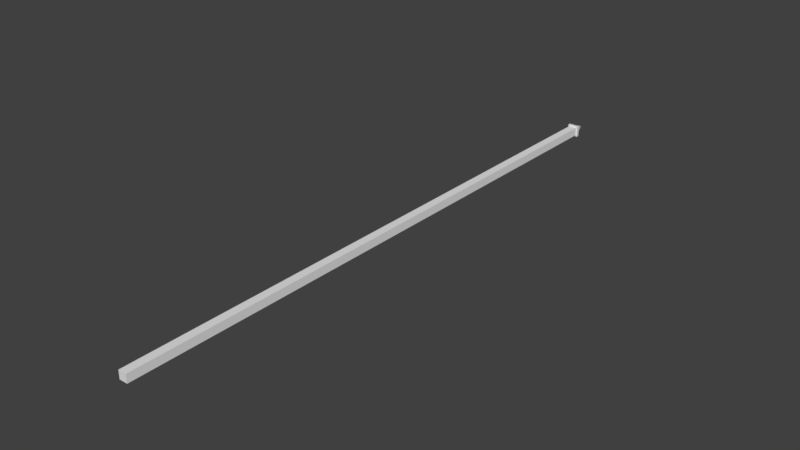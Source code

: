 # Source: Axis1.blend  (saved by Blender 2.77.0; exported with 4.5.12 LTS)
import bpy
from mathutils import Matrix  # noqa: F401  (used for matrix-valued properties, if any)

bpy.ops.wm.read_factory_settings(use_empty=True)
scene = bpy.context.scene
scene.name = 'Scene'

# ---- collections
col_collection_1 = bpy.data.collections.new('Collection 1'); scene.collection.children.link(col_collection_1)

# ---- world
world_world = bpy.data.worlds.new('World'); scene.world = world_world
world_world.color = (0.05088, 0.05088, 0.05088)
world_world.use_sun_shadow = False
world_world.sun_shadow_jitter_overblur = 0.0
world_world.cycles.sampling_method = 'MANUAL'

# ---- meshes
me_cube_001 = bpy.data.meshes.new('Cube.001')
me_cube_001.from_pydata([(-0.08621, 6.138, -0.08621), (-0.08621, 6.138, 0.08621), (-0.08621, -6.138, -0.08621), (-0.08621, -6.138, 0.08621), (0.08621, 6.138, -0.08621), (0.08621, 6.138, 0.08621), (0.08621, -6.138, -0.08621), (0.08621, -6.138, 0.08621), (0.1168, 6.198, 0.1168), (0.1168, 6.138, 0.1168), (0.1168, 6.138, -0.1168), (-0.1168, 6.138, 0.1168), (-0.1168, 6.138, -0.1168), (0.1168, 6.198, -0.1168), (-0.1168, 6.198, 0.1168), (-0.1168, 6.198, -0.1168), (0.08572, 6.198, 0.08572), (0.08572, 6.198, -0.08572), (-0.08572, 6.198, 0.08572), (-0.08572, 6.198, -0.08572), (0.02968, 6.401, 0.02968), (0.02968, 6.401, -0.02968), (-0.02968, 6.401, 0.02968), (-0.02968, 6.401, -0.02968), (0.0, 6.485, 0.0)], [], [(1, 0, 2, 3), (3, 2, 6, 7), (7, 6, 4, 5), (0, 1, 11, 12), (0, 4, 6, 2), (5, 1, 3, 7), (4, 0, 12, 10), (11, 9, 8, 14), (12, 11, 14, 15), (5, 4, 10, 9), (1, 5, 9, 11), (10, 12, 15, 13), (9, 10, 13, 8), (14, 8, 16, 18), (13, 15, 19, 17), (8, 13, 17, 16), (15, 14, 18, 19), (16, 17, 21, 20), (19, 18, 22, 23), (18, 16, 20, 22), (17, 19, 23, 21), (20, 21, 24), (23, 22, 24), (22, 20, 24), (21, 23, 24)])
me_cube_001.use_remesh_preserve_volume = False
me_cube_001.use_remesh_preserve_attributes = False
me_cube_001.use_mirror_vertex_groups = False
me_cube_001.update()

# ---- objects
ob_axis = bpy.data.objects.new('Axis', me_cube_001)

# ---- transforms, parenting, visibility, modifiers, constraints
ob_axis.location = (0.0, 0.0, 0.0)
ob_axis.lineart.crease_threshold = 0.0

# ---- collection membership
col_collection_1.objects.link(ob_axis)

# ---- scene / render settings (as saved in the file)
scene.frame_start = 1; scene.frame_end = 250; scene.frame_set(1)
scene.render.engine = 'BLENDER_EEVEE_NEXT'
scene.render.resolution_percentage = 50
scene.render.dither_intensity = 0.0
scene.cycles.use_denoising = False
scene.cycles.samples = 128
scene.cycles.sampling_pattern = 'TABULATED_SOBOL'
scene.cycles.light_sampling_threshold = 0.0
scene.cycles.use_adaptive_sampling = False
scene.cycles.use_light_tree = False
scene.cycles.blur_glossy = 0.0
scene.cycles.sample_clamp_indirect = 0.0
scene.view_settings.view_transform = 'Standard'
bpy.context.view_layer.update()

# ---- added for rendering (the .blend has no active camera and no usable light): camera, sun
cam_auto = bpy.data.cameras.new('AutoCamera')
cam_auto.lens = 50.0
cam_auto.sensor_width = 36.0
cam_auto.clip_end = 1000.0
ob_auto_camera = bpy.data.objects.new('AutoCamera', cam_auto)
scene.collection.objects.link(ob_auto_camera)
ob_auto_camera.location = (11.6833, -13.8468, 9.34664)
ob_auto_camera.rotation_euler = (1.09748, -7.21219e-08, 0.694738)
scene.camera = ob_auto_camera
light_auto_sun = bpy.data.lights.new('AutoSun', 'SUN')
light_auto_sun.energy = 3.0
light_auto_sun.angle = 0.0523599
ob_auto_sun = bpy.data.objects.new('AutoSun', light_auto_sun)
scene.collection.objects.link(ob_auto_sun)
ob_auto_sun.rotation_euler = (0.872665, 0.174533, 0.523599)
bpy.context.view_layer.update()
